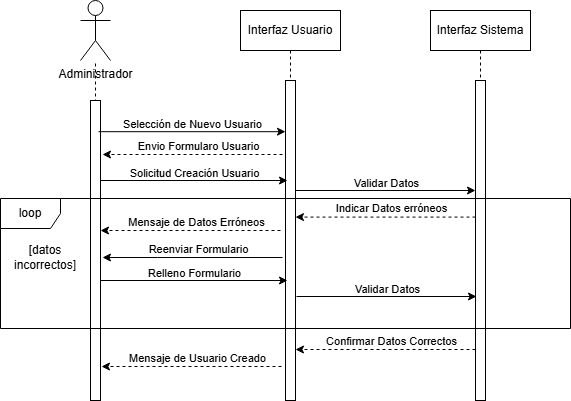

The diagram above was exported from draw.io. Its source (the exported page's mxGraphModel, read from the mxfile embedded in the PNG):
<mxGraphModel dx="1153" dy="628" grid="1" gridSize="10" guides="1" tooltips="1" connect="1" arrows="1" fold="1" page="1" pageScale="1" pageWidth="850" pageHeight="1100" math="0" shadow="0">
  <root>
    <mxCell id="0" />
    <mxCell id="1" parent="0" />
    <mxCell id="aM9ryv3xv72pqoxQDRHE-1" value="Interfaz Sistema" style="shape=umlLifeline;perimeter=lifelinePerimeter;whiteSpace=wrap;html=1;container=0;dropTarget=0;collapsible=0;recursiveResize=0;outlineConnect=0;portConstraint=eastwest;newEdgeStyle={&quot;edgeStyle&quot;:&quot;elbowEdgeStyle&quot;,&quot;elbow&quot;:&quot;vertical&quot;,&quot;curved&quot;:0,&quot;rounded&quot;:0};" parent="1" vertex="1">
      <mxGeometry x="500" y="40" width="100" height="390" as="geometry" />
    </mxCell>
    <mxCell id="aM9ryv3xv72pqoxQDRHE-2" value="" style="html=1;points=[];perimeter=orthogonalPerimeter;outlineConnect=0;targetShapes=umlLifeline;portConstraint=eastwest;newEdgeStyle={&quot;edgeStyle&quot;:&quot;elbowEdgeStyle&quot;,&quot;elbow&quot;:&quot;vertical&quot;,&quot;curved&quot;:0,&quot;rounded&quot;:0};" parent="aM9ryv3xv72pqoxQDRHE-1" vertex="1">
      <mxGeometry x="45" y="70" width="10" height="320" as="geometry" />
    </mxCell>
    <mxCell id="achN9ceJEOXHRpk8emwt-4" value="Interfaz Usuario" style="shape=umlLifeline;perimeter=lifelinePerimeter;whiteSpace=wrap;html=1;container=0;dropTarget=0;collapsible=0;recursiveResize=0;outlineConnect=0;portConstraint=eastwest;newEdgeStyle={&quot;edgeStyle&quot;:&quot;elbowEdgeStyle&quot;,&quot;elbow&quot;:&quot;vertical&quot;,&quot;curved&quot;:0,&quot;rounded&quot;:0};" vertex="1" parent="1">
      <mxGeometry x="310" y="40" width="100" height="390" as="geometry" />
    </mxCell>
    <mxCell id="achN9ceJEOXHRpk8emwt-5" value="" style="html=1;points=[];perimeter=orthogonalPerimeter;outlineConnect=0;targetShapes=umlLifeline;portConstraint=eastwest;newEdgeStyle={&quot;edgeStyle&quot;:&quot;elbowEdgeStyle&quot;,&quot;elbow&quot;:&quot;vertical&quot;,&quot;curved&quot;:0,&quot;rounded&quot;:0};" vertex="1" parent="achN9ceJEOXHRpk8emwt-4">
      <mxGeometry x="45" y="70" width="10" height="320" as="geometry" />
    </mxCell>
    <mxCell id="achN9ceJEOXHRpk8emwt-8" value="Administrador" style="shape=umlActor;verticalLabelPosition=bottom;verticalAlign=top;html=1;outlineConnect=0;" vertex="1" parent="1">
      <mxGeometry x="150" y="30" width="30" height="60" as="geometry" />
    </mxCell>
    <mxCell id="achN9ceJEOXHRpk8emwt-11" value="" style="endArrow=none;dashed=1;html=1;rounded=0;" edge="1" parent="1" target="achN9ceJEOXHRpk8emwt-8">
      <mxGeometry width="50" height="50" relative="1" as="geometry">
        <mxPoint x="165" y="360" as="sourcePoint" />
        <mxPoint x="165" y="120" as="targetPoint" />
      </mxGeometry>
    </mxCell>
    <mxCell id="achN9ceJEOXHRpk8emwt-12" value="" style="rounded=0;whiteSpace=wrap;html=1;" vertex="1" parent="1">
      <mxGeometry x="160" y="130" width="10" height="300" as="geometry" />
    </mxCell>
    <mxCell id="achN9ceJEOXHRpk8emwt-13" value="" style="endArrow=classic;html=1;rounded=0;exitX=0.8;exitY=0.104;exitDx=0;exitDy=0;exitPerimeter=0;" edge="1" parent="1" source="achN9ceJEOXHRpk8emwt-12" target="achN9ceJEOXHRpk8emwt-5">
      <mxGeometry width="50" height="50" relative="1" as="geometry">
        <mxPoint x="590" y="410" as="sourcePoint" />
        <mxPoint x="290" y="154" as="targetPoint" />
      </mxGeometry>
    </mxCell>
    <mxCell id="achN9ceJEOXHRpk8emwt-14" value="Selección de Nuevo Usuario" style="edgeLabel;html=1;align=center;verticalAlign=middle;resizable=0;points=[];" vertex="1" connectable="0" parent="achN9ceJEOXHRpk8emwt-13">
      <mxGeometry x="-0.189" y="3" relative="1" as="geometry">
        <mxPoint x="17" y="-5" as="offset" />
      </mxGeometry>
    </mxCell>
    <mxCell id="achN9ceJEOXHRpk8emwt-15" value="" style="endArrow=classic;html=1;rounded=0;" edge="1" parent="1">
      <mxGeometry width="50" height="50" relative="1" as="geometry">
        <mxPoint x="365" y="220" as="sourcePoint" />
        <mxPoint x="545" y="220" as="targetPoint" />
      </mxGeometry>
    </mxCell>
    <mxCell id="achN9ceJEOXHRpk8emwt-16" value="Validar Datos" style="edgeLabel;html=1;align=center;verticalAlign=middle;resizable=0;points=[];" vertex="1" connectable="0" parent="achN9ceJEOXHRpk8emwt-15">
      <mxGeometry x="-0.189" y="3" relative="1" as="geometry">
        <mxPoint x="17" y="-5" as="offset" />
      </mxGeometry>
    </mxCell>
    <mxCell id="achN9ceJEOXHRpk8emwt-21" value="" style="endArrow=classic;html=1;rounded=0;dashed=1;" edge="1" parent="1">
      <mxGeometry width="50" height="50" relative="1" as="geometry">
        <mxPoint x="545" y="246.57999999999998" as="sourcePoint" />
        <mxPoint x="365" y="246.57999999999998" as="targetPoint" />
        <Array as="points">
          <mxPoint x="420" y="246.57999999999998" />
        </Array>
      </mxGeometry>
    </mxCell>
    <mxCell id="achN9ceJEOXHRpk8emwt-22" value="Indicar Datos erróneos" style="edgeLabel;html=1;align=center;verticalAlign=middle;resizable=0;points=[];" vertex="1" connectable="0" parent="achN9ceJEOXHRpk8emwt-21">
      <mxGeometry x="-0.0685" y="3" relative="1" as="geometry">
        <mxPoint x="-1" y="-12" as="offset" />
      </mxGeometry>
    </mxCell>
    <mxCell id="achN9ceJEOXHRpk8emwt-23" value="" style="endArrow=classic;html=1;rounded=0;dashed=1;" edge="1" parent="1">
      <mxGeometry width="50" height="50" relative="1" as="geometry">
        <mxPoint x="352" y="184" as="sourcePoint" />
        <mxPoint x="172" y="184" as="targetPoint" />
        <Array as="points">
          <mxPoint x="227" y="184" />
        </Array>
      </mxGeometry>
    </mxCell>
    <mxCell id="achN9ceJEOXHRpk8emwt-24" value="Envio Formularo Usuario" style="edgeLabel;html=1;align=center;verticalAlign=middle;resizable=0;points=[];" vertex="1" connectable="0" parent="achN9ceJEOXHRpk8emwt-23">
      <mxGeometry x="-0.0685" y="3" relative="1" as="geometry">
        <mxPoint x="-1" y="-12" as="offset" />
      </mxGeometry>
    </mxCell>
    <mxCell id="achN9ceJEOXHRpk8emwt-25" value="" style="endArrow=classic;html=1;rounded=0;" edge="1" parent="1">
      <mxGeometry width="50" height="50" relative="1" as="geometry">
        <mxPoint x="352" y="287" as="sourcePoint" />
        <mxPoint x="172" y="287" as="targetPoint" />
        <Array as="points">
          <mxPoint x="227" y="287" />
        </Array>
      </mxGeometry>
    </mxCell>
    <mxCell id="achN9ceJEOXHRpk8emwt-26" value="Reenviar Formulario" style="edgeLabel;html=1;align=center;verticalAlign=middle;resizable=0;points=[];" vertex="1" connectable="0" parent="achN9ceJEOXHRpk8emwt-25">
      <mxGeometry x="-0.0685" y="3" relative="1" as="geometry">
        <mxPoint x="-1" y="-12" as="offset" />
      </mxGeometry>
    </mxCell>
    <mxCell id="achN9ceJEOXHRpk8emwt-27" value="" style="endArrow=classic;html=1;rounded=0;exitX=0.8;exitY=0.104;exitDx=0;exitDy=0;exitPerimeter=0;" edge="1" parent="1">
      <mxGeometry width="50" height="50" relative="1" as="geometry">
        <mxPoint x="170" y="310" as="sourcePoint" />
        <mxPoint x="357" y="310" as="targetPoint" />
      </mxGeometry>
    </mxCell>
    <mxCell id="achN9ceJEOXHRpk8emwt-28" value="Relleno Formulario" style="edgeLabel;html=1;align=center;verticalAlign=middle;resizable=0;points=[];" vertex="1" connectable="0" parent="achN9ceJEOXHRpk8emwt-27">
      <mxGeometry x="-0.189" y="3" relative="1" as="geometry">
        <mxPoint x="17" y="-5" as="offset" />
      </mxGeometry>
    </mxCell>
    <mxCell id="achN9ceJEOXHRpk8emwt-29" value="" style="endArrow=classic;html=1;rounded=0;" edge="1" parent="1">
      <mxGeometry width="50" height="50" relative="1" as="geometry">
        <mxPoint x="366" y="326" as="sourcePoint" />
        <mxPoint x="546" y="326" as="targetPoint" />
      </mxGeometry>
    </mxCell>
    <mxCell id="achN9ceJEOXHRpk8emwt-30" value="Validar Datos" style="edgeLabel;html=1;align=center;verticalAlign=middle;resizable=0;points=[];" vertex="1" connectable="0" parent="achN9ceJEOXHRpk8emwt-29">
      <mxGeometry x="-0.189" y="3" relative="1" as="geometry">
        <mxPoint x="17" y="-5" as="offset" />
      </mxGeometry>
    </mxCell>
    <mxCell id="achN9ceJEOXHRpk8emwt-31" value="" style="endArrow=classic;html=1;rounded=0;dashed=1;" edge="1" parent="1">
      <mxGeometry width="50" height="50" relative="1" as="geometry">
        <mxPoint x="545" y="379" as="sourcePoint" />
        <mxPoint x="365" y="379" as="targetPoint" />
        <Array as="points">
          <mxPoint x="420" y="379" />
        </Array>
      </mxGeometry>
    </mxCell>
    <mxCell id="achN9ceJEOXHRpk8emwt-32" value="Confirmar Datos Correctos" style="edgeLabel;html=1;align=center;verticalAlign=middle;resizable=0;points=[];" vertex="1" connectable="0" parent="achN9ceJEOXHRpk8emwt-31">
      <mxGeometry x="-0.0685" y="3" relative="1" as="geometry">
        <mxPoint x="-1" y="-12" as="offset" />
      </mxGeometry>
    </mxCell>
    <mxCell id="achN9ceJEOXHRpk8emwt-33" value="" style="endArrow=classic;html=1;rounded=0;dashed=1;" edge="1" parent="1">
      <mxGeometry width="50" height="50" relative="1" as="geometry">
        <mxPoint x="351" y="396" as="sourcePoint" />
        <mxPoint x="171" y="396" as="targetPoint" />
        <Array as="points">
          <mxPoint x="226" y="396" />
        </Array>
      </mxGeometry>
    </mxCell>
    <mxCell id="achN9ceJEOXHRpk8emwt-34" value="Mensaje de Usuario Creado" style="edgeLabel;html=1;align=center;verticalAlign=middle;resizable=0;points=[];" vertex="1" connectable="0" parent="achN9ceJEOXHRpk8emwt-33">
      <mxGeometry x="-0.0685" y="3" relative="1" as="geometry">
        <mxPoint x="-1" y="-12" as="offset" />
      </mxGeometry>
    </mxCell>
    <mxCell id="achN9ceJEOXHRpk8emwt-37" value="" style="endArrow=classic;html=1;rounded=0;exitX=0.8;exitY=0.104;exitDx=0;exitDy=0;exitPerimeter=0;" edge="1" parent="1">
      <mxGeometry width="50" height="50" relative="1" as="geometry">
        <mxPoint x="170" y="210" as="sourcePoint" />
        <mxPoint x="357" y="210" as="targetPoint" />
      </mxGeometry>
    </mxCell>
    <mxCell id="achN9ceJEOXHRpk8emwt-38" value="Solicitud Creación Usuario" style="edgeLabel;html=1;align=center;verticalAlign=middle;resizable=0;points=[];" vertex="1" connectable="0" parent="achN9ceJEOXHRpk8emwt-37">
      <mxGeometry x="-0.189" y="3" relative="1" as="geometry">
        <mxPoint x="17" y="-5" as="offset" />
      </mxGeometry>
    </mxCell>
    <mxCell id="achN9ceJEOXHRpk8emwt-39" value="" style="group" vertex="1" connectable="0" parent="1">
      <mxGeometry x="70" y="228" width="570" height="130" as="geometry" />
    </mxCell>
    <mxCell id="achN9ceJEOXHRpk8emwt-19" value="loop" style="shape=umlFrame;whiteSpace=wrap;html=1;pointerEvents=0;" vertex="1" parent="achN9ceJEOXHRpk8emwt-39">
      <mxGeometry width="570" height="130" as="geometry" />
    </mxCell>
    <mxCell id="achN9ceJEOXHRpk8emwt-40" value="" style="endArrow=classic;html=1;rounded=0;dashed=1;" edge="1" parent="achN9ceJEOXHRpk8emwt-39">
      <mxGeometry width="50" height="50" relative="1" as="geometry">
        <mxPoint x="280" y="32" as="sourcePoint" />
        <mxPoint x="100" y="32" as="targetPoint" />
        <Array as="points">
          <mxPoint x="155" y="32" />
        </Array>
      </mxGeometry>
    </mxCell>
    <mxCell id="achN9ceJEOXHRpk8emwt-41" value="Mensaje de Datos Erróneos" style="edgeLabel;html=1;align=center;verticalAlign=middle;resizable=0;points=[];" vertex="1" connectable="0" parent="achN9ceJEOXHRpk8emwt-40">
      <mxGeometry x="-0.0685" y="3" relative="1" as="geometry">
        <mxPoint x="-1" y="-12" as="offset" />
      </mxGeometry>
    </mxCell>
    <mxCell id="achN9ceJEOXHRpk8emwt-20" value="[datos incorrectos]" style="text;html=1;whiteSpace=wrap;strokeColor=none;fillColor=none;align=center;verticalAlign=middle;rounded=0;" vertex="1" parent="1">
      <mxGeometry x="75" y="272" width="80" height="30" as="geometry" />
    </mxCell>
  </root>
</mxGraphModel>